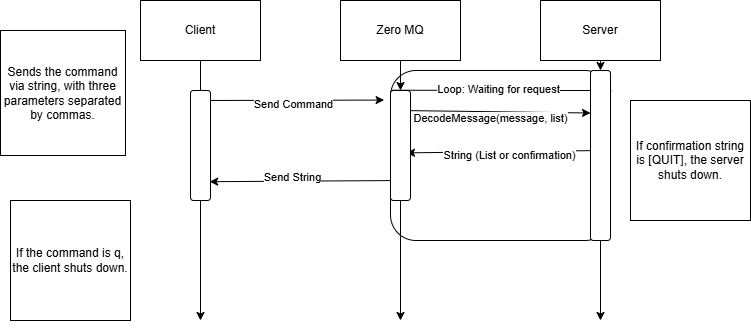

The diagram above was exported from draw.io. Its source (the exported page's mxGraphModel, read from the mxfile embedded in the PNG):
<mxGraphModel dx="1001" dy="540" grid="1" gridSize="10" guides="1" tooltips="1" connect="1" arrows="1" fold="1" page="1" pageScale="1" pageWidth="850" pageHeight="1100" math="0" shadow="0">
  <root>
    <mxCell id="0" />
    <mxCell id="1" parent="0" />
    <mxCell id="N4y3DMC82FAxMDpmL7vu-10" value="" style="rounded=1;whiteSpace=wrap;html=1;" vertex="1" parent="1">
      <mxGeometry x="410" y="190" width="220" height="170" as="geometry" />
    </mxCell>
    <mxCell id="N4y3DMC82FAxMDpmL7vu-1" value="Client" style="rounded=0;whiteSpace=wrap;html=1;" vertex="1" parent="1">
      <mxGeometry x="160" y="120" width="120" height="60" as="geometry" />
    </mxCell>
    <mxCell id="N4y3DMC82FAxMDpmL7vu-2" value="Zero MQ" style="rounded=0;whiteSpace=wrap;html=1;" vertex="1" parent="1">
      <mxGeometry x="360" y="120" width="120" height="60" as="geometry" />
    </mxCell>
    <mxCell id="N4y3DMC82FAxMDpmL7vu-3" value="Server" style="rounded=0;whiteSpace=wrap;html=1;" vertex="1" parent="1">
      <mxGeometry x="560" y="120" width="120" height="60" as="geometry" />
    </mxCell>
    <mxCell id="N4y3DMC82FAxMDpmL7vu-4" value="" style="endArrow=classic;html=1;rounded=0;exitX=0.5;exitY=1;exitDx=0;exitDy=0;" edge="1" parent="1" source="N4y3DMC82FAxMDpmL7vu-1">
      <mxGeometry width="50" height="50" relative="1" as="geometry">
        <mxPoint x="200" y="270" as="sourcePoint" />
        <mxPoint x="220" y="440" as="targetPoint" />
      </mxGeometry>
    </mxCell>
    <mxCell id="N4y3DMC82FAxMDpmL7vu-5" value="" style="endArrow=classic;html=1;rounded=0;exitX=0.5;exitY=1;exitDx=0;exitDy=0;" edge="1" parent="1" source="N4y3DMC82FAxMDpmL7vu-23">
      <mxGeometry width="50" height="50" relative="1" as="geometry">
        <mxPoint x="425" y="180" as="sourcePoint" />
        <mxPoint x="420" y="440" as="targetPoint" />
      </mxGeometry>
    </mxCell>
    <mxCell id="N4y3DMC82FAxMDpmL7vu-7" value="" style="endArrow=classic;html=1;rounded=0;exitX=0.5;exitY=1;exitDx=0;exitDy=0;" edge="1" parent="1" source="N4y3DMC82FAxMDpmL7vu-25">
      <mxGeometry width="50" height="50" relative="1" as="geometry">
        <mxPoint x="630" y="190" as="sourcePoint" />
        <mxPoint x="620" y="440" as="targetPoint" />
      </mxGeometry>
    </mxCell>
    <mxCell id="N4y3DMC82FAxMDpmL7vu-8" value="" style="endArrow=classic;html=1;rounded=0;entryX=-0.32;entryY=0.087;entryDx=0;entryDy=0;entryPerimeter=0;" edge="1" parent="1" target="N4y3DMC82FAxMDpmL7vu-23">
      <mxGeometry width="50" height="50" relative="1" as="geometry">
        <mxPoint x="220" y="220" as="sourcePoint" />
        <mxPoint x="420" y="220" as="targetPoint" />
      </mxGeometry>
    </mxCell>
    <mxCell id="N4y3DMC82FAxMDpmL7vu-9" value="Send Command" style="edgeLabel;html=1;align=center;verticalAlign=middle;resizable=0;points=[];" vertex="1" connectable="0" parent="N4y3DMC82FAxMDpmL7vu-8">
      <mxGeometry x="-0.002" y="-4" relative="1" as="geometry">
        <mxPoint as="offset" />
      </mxGeometry>
    </mxCell>
    <mxCell id="N4y3DMC82FAxMDpmL7vu-11" value="" style="endArrow=none;html=1;rounded=0;exitX=0.007;exitY=0.116;exitDx=0;exitDy=0;exitPerimeter=0;entryX=1.004;entryY=0.118;entryDx=0;entryDy=0;entryPerimeter=0;" edge="1" parent="1" source="N4y3DMC82FAxMDpmL7vu-10" target="N4y3DMC82FAxMDpmL7vu-10">
      <mxGeometry width="50" height="50" relative="1" as="geometry">
        <mxPoint x="440" y="250" as="sourcePoint" />
        <mxPoint x="630" y="200" as="targetPoint" />
      </mxGeometry>
    </mxCell>
    <mxCell id="N4y3DMC82FAxMDpmL7vu-12" value="Loop: Waiting for request" style="edgeLabel;html=1;align=center;verticalAlign=middle;resizable=0;points=[];" vertex="1" connectable="0" parent="N4y3DMC82FAxMDpmL7vu-11">
      <mxGeometry x="-0.0363" y="1" relative="1" as="geometry">
        <mxPoint as="offset" />
      </mxGeometry>
    </mxCell>
    <mxCell id="N4y3DMC82FAxMDpmL7vu-13" value="" style="endArrow=classic;html=1;rounded=0;entryX=0;entryY=0.25;entryDx=0;entryDy=0;" edge="1" parent="1" target="N4y3DMC82FAxMDpmL7vu-25">
      <mxGeometry width="50" height="50" relative="1" as="geometry">
        <mxPoint x="420" y="230" as="sourcePoint" />
        <mxPoint x="620" y="230" as="targetPoint" />
      </mxGeometry>
    </mxCell>
    <mxCell id="N4y3DMC82FAxMDpmL7vu-14" value="DecodeMessage(message, list)" style="edgeLabel;html=1;align=center;verticalAlign=middle;resizable=0;points=[];" vertex="1" connectable="0" parent="N4y3DMC82FAxMDpmL7vu-13">
      <mxGeometry x="-0.052" y="-6" relative="1" as="geometry">
        <mxPoint as="offset" />
      </mxGeometry>
    </mxCell>
    <mxCell id="N4y3DMC82FAxMDpmL7vu-15" value="" style="endArrow=classic;html=1;rounded=0;entryX=0.8;entryY=0.567;entryDx=0;entryDy=0;entryPerimeter=0;" edge="1" parent="1" target="N4y3DMC82FAxMDpmL7vu-23">
      <mxGeometry width="50" height="50" relative="1" as="geometry">
        <mxPoint x="620" y="270" as="sourcePoint" />
        <mxPoint x="420" y="270" as="targetPoint" />
      </mxGeometry>
    </mxCell>
    <mxCell id="N4y3DMC82FAxMDpmL7vu-16" value="String (List or confirmation)" style="edgeLabel;html=1;align=center;verticalAlign=middle;resizable=0;points=[];" vertex="1" connectable="0" parent="N4y3DMC82FAxMDpmL7vu-15">
      <mxGeometry x="-0.048" y="3" relative="1" as="geometry">
        <mxPoint as="offset" />
      </mxGeometry>
    </mxCell>
    <mxCell id="N4y3DMC82FAxMDpmL7vu-17" value="" style="endArrow=classic;html=1;rounded=0;entryX=0.96;entryY=0.829;entryDx=0;entryDy=0;entryPerimeter=0;" edge="1" parent="1" target="N4y3DMC82FAxMDpmL7vu-22">
      <mxGeometry width="50" height="50" relative="1" as="geometry">
        <mxPoint x="420" y="300" as="sourcePoint" />
        <mxPoint x="240" y="300" as="targetPoint" />
      </mxGeometry>
    </mxCell>
    <mxCell id="N4y3DMC82FAxMDpmL7vu-18" value="Send String" style="edgeLabel;html=1;align=center;verticalAlign=middle;resizable=0;points=[];" vertex="1" connectable="0" parent="N4y3DMC82FAxMDpmL7vu-17">
      <mxGeometry x="0.132" y="-4" relative="1" as="geometry">
        <mxPoint as="offset" />
      </mxGeometry>
    </mxCell>
    <mxCell id="N4y3DMC82FAxMDpmL7vu-19" value="Sends the command via string, with three parameters separated by commas." style="whiteSpace=wrap;html=1;aspect=fixed;" vertex="1" parent="1">
      <mxGeometry x="20" y="150" width="125" height="125" as="geometry" />
    </mxCell>
    <mxCell id="N4y3DMC82FAxMDpmL7vu-20" value="If confirmation string is [QUIT], the server shuts down." style="whiteSpace=wrap;html=1;aspect=fixed;" vertex="1" parent="1">
      <mxGeometry x="650" y="220" width="120" height="120" as="geometry" />
    </mxCell>
    <mxCell id="N4y3DMC82FAxMDpmL7vu-21" value="If the command is q, the client shuts down." style="whiteSpace=wrap;html=1;aspect=fixed;" vertex="1" parent="1">
      <mxGeometry x="30" y="320" width="120" height="120" as="geometry" />
    </mxCell>
    <mxCell id="N4y3DMC82FAxMDpmL7vu-22" value="" style="rounded=1;whiteSpace=wrap;html=1;" vertex="1" parent="1">
      <mxGeometry x="210" y="210" width="20" height="110" as="geometry" />
    </mxCell>
    <mxCell id="N4y3DMC82FAxMDpmL7vu-24" value="" style="endArrow=classic;html=1;rounded=0;exitX=0.5;exitY=1;exitDx=0;exitDy=0;" edge="1" parent="1" source="N4y3DMC82FAxMDpmL7vu-2" target="N4y3DMC82FAxMDpmL7vu-23">
      <mxGeometry width="50" height="50" relative="1" as="geometry">
        <mxPoint x="420" y="180" as="sourcePoint" />
        <mxPoint x="420" y="440" as="targetPoint" />
      </mxGeometry>
    </mxCell>
    <mxCell id="N4y3DMC82FAxMDpmL7vu-23" value="" style="rounded=1;whiteSpace=wrap;html=1;" vertex="1" parent="1">
      <mxGeometry x="410" y="210" width="20" height="110" as="geometry" />
    </mxCell>
    <mxCell id="N4y3DMC82FAxMDpmL7vu-28" value="" style="endArrow=classic;html=1;rounded=0;exitX=0.5;exitY=1;exitDx=0;exitDy=0;" edge="1" parent="1" source="N4y3DMC82FAxMDpmL7vu-3" target="N4y3DMC82FAxMDpmL7vu-25">
      <mxGeometry width="50" height="50" relative="1" as="geometry">
        <mxPoint x="620" y="180" as="sourcePoint" />
        <mxPoint x="620" y="440" as="targetPoint" />
      </mxGeometry>
    </mxCell>
    <mxCell id="N4y3DMC82FAxMDpmL7vu-25" value="" style="rounded=1;whiteSpace=wrap;html=1;" vertex="1" parent="1">
      <mxGeometry x="610" y="190" width="20" height="170" as="geometry" />
    </mxCell>
  </root>
</mxGraphModel>